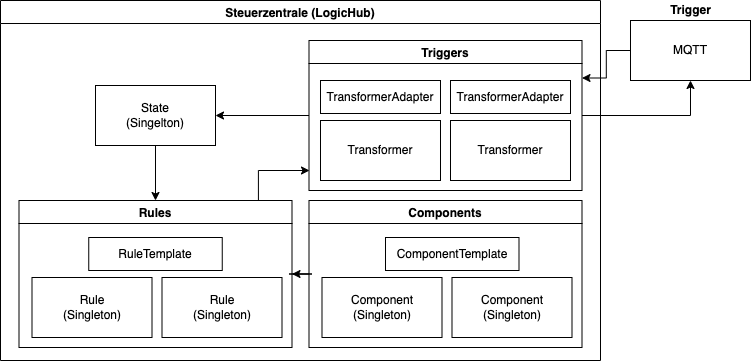

The diagram above was exported from draw.io. Its source (the exported page's mxGraphModel, read from the mxfile embedded in the PNG):
<mxGraphModel dx="1106" dy="719" grid="1" gridSize="10" guides="1" tooltips="1" connect="1" arrows="1" fold="1" page="1" pageScale="1" pageWidth="827" pageHeight="583" math="0" shadow="0">
  <root>
    <mxCell id="0" />
    <mxCell id="1" parent="0" />
    <mxCell id="SV6dcljiQsHKrSubqdKL-1" value="Steuerzentrale (LogicHub)" style="swimlane;" parent="1" vertex="1">
      <mxGeometry x="30" y="50" width="600" height="360" as="geometry" />
    </mxCell>
    <mxCell id="J0L4pPNg14-BMWA57LpR-19" style="edgeStyle=orthogonalEdgeStyle;rounded=0;orthogonalLoop=1;jettySize=auto;html=1;exitX=0.877;exitY=0;exitDx=0;exitDy=0;exitPerimeter=0;" edge="1" parent="SV6dcljiQsHKrSubqdKL-1" source="SV6dcljiQsHKrSubqdKL-9">
      <mxGeometry relative="1" as="geometry">
        <mxPoint x="309" y="170" as="targetPoint" />
        <Array as="points">
          <mxPoint x="258" y="170" />
        </Array>
      </mxGeometry>
    </mxCell>
    <mxCell id="SV6dcljiQsHKrSubqdKL-9" value="Rules" style="swimlane;" parent="SV6dcljiQsHKrSubqdKL-1" vertex="1">
      <mxGeometry x="18.5" y="200" width="273" height="147" as="geometry" />
    </mxCell>
    <mxCell id="SV6dcljiQsHKrSubqdKL-10" value="Rule&lt;br&gt;(Singleton)" style="rounded=0;whiteSpace=wrap;html=1;" parent="SV6dcljiQsHKrSubqdKL-9" vertex="1">
      <mxGeometry x="13" y="77" width="120" height="60" as="geometry" />
    </mxCell>
    <mxCell id="SV6dcljiQsHKrSubqdKL-11" value="Rule&lt;br&gt;(Singleton)" style="rounded=0;whiteSpace=wrap;html=1;" parent="SV6dcljiQsHKrSubqdKL-9" vertex="1">
      <mxGeometry x="143" y="77" width="120" height="60" as="geometry" />
    </mxCell>
    <mxCell id="SV6dcljiQsHKrSubqdKL-24" value="RuleTemplate" style="rounded=0;whiteSpace=wrap;html=1;" parent="SV6dcljiQsHKrSubqdKL-9" vertex="1">
      <mxGeometry x="69.75" y="37" width="133.5" height="33" as="geometry" />
    </mxCell>
    <mxCell id="PmUzyRR7NHZz-CbxEwYP-1" style="edgeStyle=orthogonalEdgeStyle;rounded=0;orthogonalLoop=1;jettySize=auto;html=1;entryX=1;entryY=0.5;entryDx=0;entryDy=0;" parent="SV6dcljiQsHKrSubqdKL-1" source="SV6dcljiQsHKrSubqdKL-12" target="SV6dcljiQsHKrSubqdKL-9" edge="1">
      <mxGeometry relative="1" as="geometry" />
    </mxCell>
    <mxCell id="SV6dcljiQsHKrSubqdKL-12" value="Components" style="swimlane;" parent="SV6dcljiQsHKrSubqdKL-1" vertex="1">
      <mxGeometry x="308.5" y="200" width="273" height="147" as="geometry" />
    </mxCell>
    <mxCell id="SV6dcljiQsHKrSubqdKL-13" value="Component&lt;br&gt;(Singleton)" style="rounded=0;whiteSpace=wrap;html=1;" parent="SV6dcljiQsHKrSubqdKL-12" vertex="1">
      <mxGeometry x="13" y="77" width="120" height="60" as="geometry" />
    </mxCell>
    <mxCell id="SV6dcljiQsHKrSubqdKL-14" value="Component&lt;br&gt;(Singleton)" style="rounded=0;whiteSpace=wrap;html=1;" parent="SV6dcljiQsHKrSubqdKL-12" vertex="1">
      <mxGeometry x="143" y="77" width="120" height="60" as="geometry" />
    </mxCell>
    <mxCell id="SV6dcljiQsHKrSubqdKL-23" value="ComponentTemplate" style="rounded=0;whiteSpace=wrap;html=1;" parent="SV6dcljiQsHKrSubqdKL-12" vertex="1">
      <mxGeometry x="76.5" y="37" width="133.5" height="33" as="geometry" />
    </mxCell>
    <mxCell id="J0L4pPNg14-BMWA57LpR-17" style="edgeStyle=orthogonalEdgeStyle;rounded=0;orthogonalLoop=1;jettySize=auto;html=1;entryX=1;entryY=0.5;entryDx=0;entryDy=0;" edge="1" parent="SV6dcljiQsHKrSubqdKL-1" target="J0L4pPNg14-BMWA57LpR-7">
      <mxGeometry relative="1" as="geometry">
        <mxPoint x="308.5" y="115" as="sourcePoint" />
      </mxGeometry>
    </mxCell>
    <mxCell id="J0L4pPNg14-BMWA57LpR-18" style="edgeStyle=orthogonalEdgeStyle;rounded=0;orthogonalLoop=1;jettySize=auto;html=1;entryX=0.5;entryY=0;entryDx=0;entryDy=0;" edge="1" parent="SV6dcljiQsHKrSubqdKL-1" source="J0L4pPNg14-BMWA57LpR-7" target="SV6dcljiQsHKrSubqdKL-9">
      <mxGeometry relative="1" as="geometry" />
    </mxCell>
    <mxCell id="J0L4pPNg14-BMWA57LpR-7" value="State&lt;br&gt;(Singelton)" style="rounded=0;whiteSpace=wrap;html=1;" vertex="1" parent="SV6dcljiQsHKrSubqdKL-1">
      <mxGeometry x="95" y="85" width="120" height="60" as="geometry" />
    </mxCell>
    <mxCell id="TF9jJ2L8FCYCHm91RSDN-1" value="Triggers" style="swimlane;" vertex="1" parent="SV6dcljiQsHKrSubqdKL-1">
      <mxGeometry x="308.5" y="40" width="273" height="150" as="geometry" />
    </mxCell>
    <mxCell id="TF9jJ2L8FCYCHm91RSDN-2" value="Transformer" style="rounded=0;whiteSpace=wrap;html=1;" vertex="1" parent="TF9jJ2L8FCYCHm91RSDN-1">
      <mxGeometry x="11.5" y="80" width="120" height="60" as="geometry" />
    </mxCell>
    <mxCell id="TF9jJ2L8FCYCHm91RSDN-3" value="Transformer" style="rounded=0;whiteSpace=wrap;html=1;" vertex="1" parent="TF9jJ2L8FCYCHm91RSDN-1">
      <mxGeometry x="141.5" y="80" width="120" height="60" as="geometry" />
    </mxCell>
    <mxCell id="TF9jJ2L8FCYCHm91RSDN-4" value="TransformerAdapter" style="rounded=0;whiteSpace=wrap;html=1;" vertex="1" parent="TF9jJ2L8FCYCHm91RSDN-1">
      <mxGeometry x="11.5" y="40" width="120" height="33" as="geometry" />
    </mxCell>
    <mxCell id="TF9jJ2L8FCYCHm91RSDN-5" value="TransformerAdapter" style="rounded=0;whiteSpace=wrap;html=1;" vertex="1" parent="TF9jJ2L8FCYCHm91RSDN-1">
      <mxGeometry x="141.5" y="40" width="120" height="33" as="geometry" />
    </mxCell>
    <mxCell id="J0L4pPNg14-BMWA57LpR-15" style="edgeStyle=orthogonalEdgeStyle;rounded=0;orthogonalLoop=1;jettySize=auto;html=1;entryX=1;entryY=0.25;entryDx=0;entryDy=0;" edge="1" parent="1" source="AxIW1d_OH7hJy_HvciEr-9">
      <mxGeometry relative="1" as="geometry">
        <mxPoint x="611.5" y="127.5" as="targetPoint" />
      </mxGeometry>
    </mxCell>
    <mxCell id="AxIW1d_OH7hJy_HvciEr-9" value="MQTT" style="rounded=0;whiteSpace=wrap;html=1;fillColor=none;" parent="1" vertex="1">
      <mxGeometry x="660" y="70" width="120" height="60" as="geometry" />
    </mxCell>
    <mxCell id="J0L4pPNg14-BMWA57LpR-1" value="&lt;b&gt;Trigger&lt;/b&gt;" style="text;html=1;align=center;verticalAlign=middle;resizable=0;points=[];autosize=1;strokeColor=none;fillColor=none;" vertex="1" parent="1">
      <mxGeometry x="690" y="50" width="60" height="20" as="geometry" />
    </mxCell>
    <mxCell id="J0L4pPNg14-BMWA57LpR-16" style="edgeStyle=orthogonalEdgeStyle;rounded=0;orthogonalLoop=1;jettySize=auto;html=1;entryX=0.5;entryY=1;entryDx=0;entryDy=0;" edge="1" parent="1" target="AxIW1d_OH7hJy_HvciEr-9">
      <mxGeometry relative="1" as="geometry">
        <mxPoint x="611.5" y="165" as="sourcePoint" />
      </mxGeometry>
    </mxCell>
  </root>
</mxGraphModel>